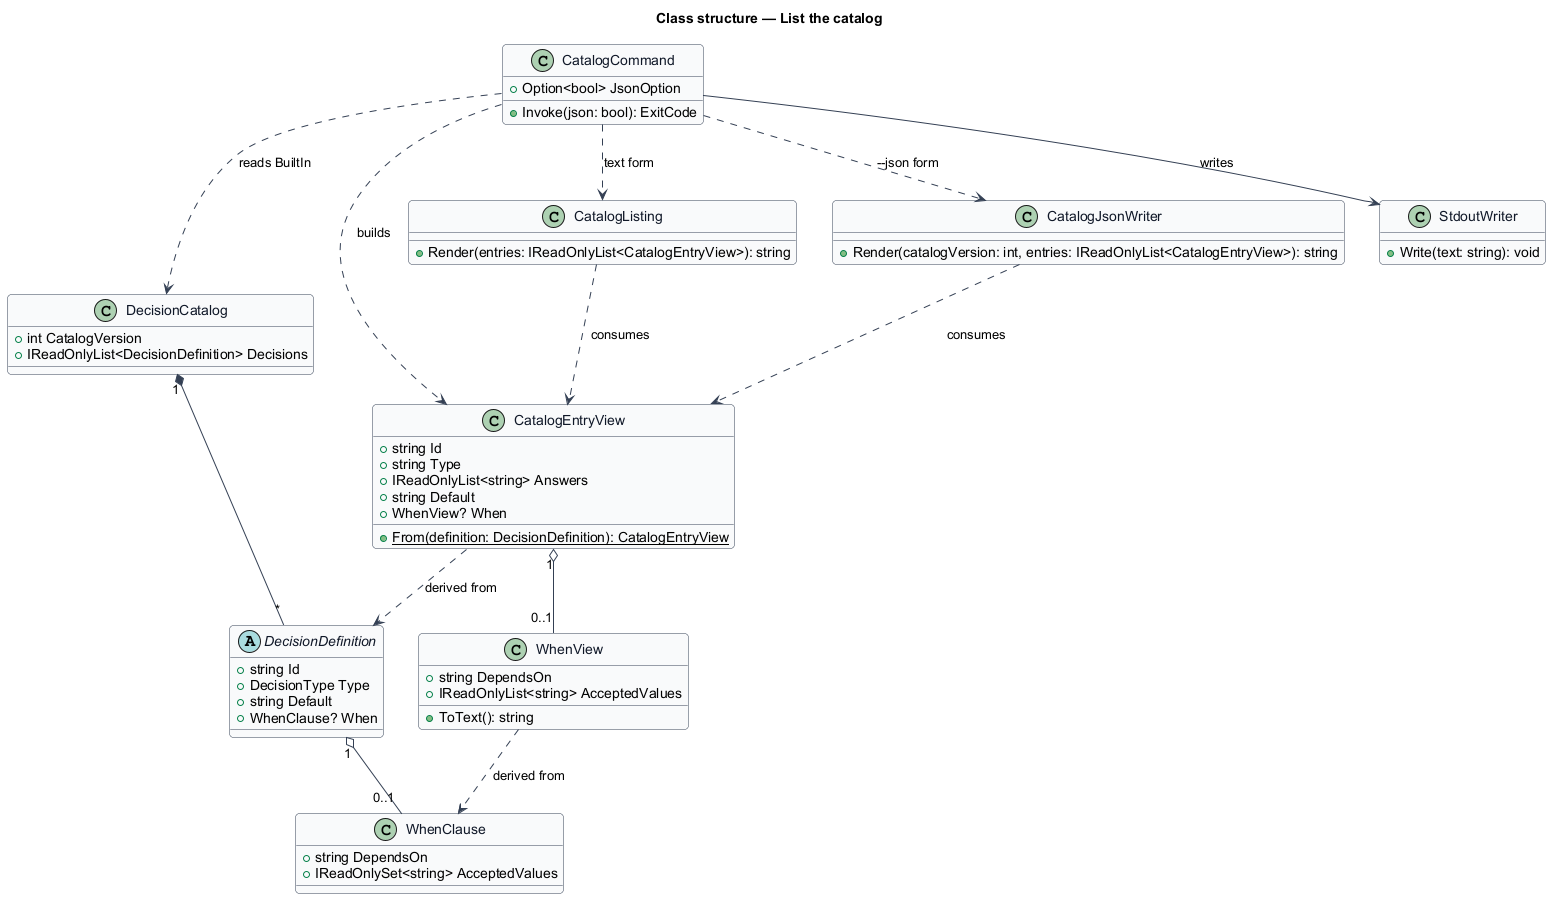

The diagram above was rendered by PlantUML. Its source (embedded in the PNG):
@startuml
' --- shared skin header ---
skinparam backgroundColor #FFFFFF
skinparam shadowing false
skinparam roundcorner 8
skinparam defaultFontName Arial
skinparam ArrowColor #344054
skinparam class {
  BorderColor #344054
  FontColor #101828
  BackgroundColor #F9FAFB
}
' --------------------------
title Class structure — List the catalog

class CatalogCommand {
  +Option<bool> JsonOption
  +Invoke(json: bool): ExitCode
}

class DecisionCatalog {
  +int CatalogVersion
  +IReadOnlyList<DecisionDefinition> Decisions
}

abstract class DecisionDefinition {
  +string Id
  +DecisionType Type
  +string Default
  +WhenClause? When
}

class WhenClause {
  +string DependsOn
  +IReadOnlySet<string> AcceptedValues
}

class CatalogEntryView {
  +string Id
  +string Type
  +IReadOnlyList<string> Answers
  +string Default
  +WhenView? When
  +{static} From(definition: DecisionDefinition): CatalogEntryView
}

class WhenView {
  +string DependsOn
  +IReadOnlyList<string> AcceptedValues
  +ToText(): string
}

class CatalogListing {
  +Render(entries: IReadOnlyList<CatalogEntryView>): string
}

class CatalogJsonWriter {
  +Render(catalogVersion: int, entries: IReadOnlyList<CatalogEntryView>): string
}

class StdoutWriter {
  +Write(text: string): void
}

CatalogCommand ..> DecisionCatalog : reads BuiltIn
CatalogCommand ..> CatalogEntryView : builds
CatalogCommand ..> CatalogListing : text form
CatalogCommand ..> CatalogJsonWriter : --json form
CatalogCommand --> StdoutWriter : writes
DecisionCatalog "1" *-- "*" DecisionDefinition
DecisionDefinition "1" o-- "0..1" WhenClause
CatalogEntryView ..> DecisionDefinition : derived from
CatalogEntryView "1" o-- "0..1" WhenView
WhenView ..> WhenClause : derived from
CatalogListing ..> CatalogEntryView : consumes
CatalogJsonWriter ..> CatalogEntryView : consumes
@enduml